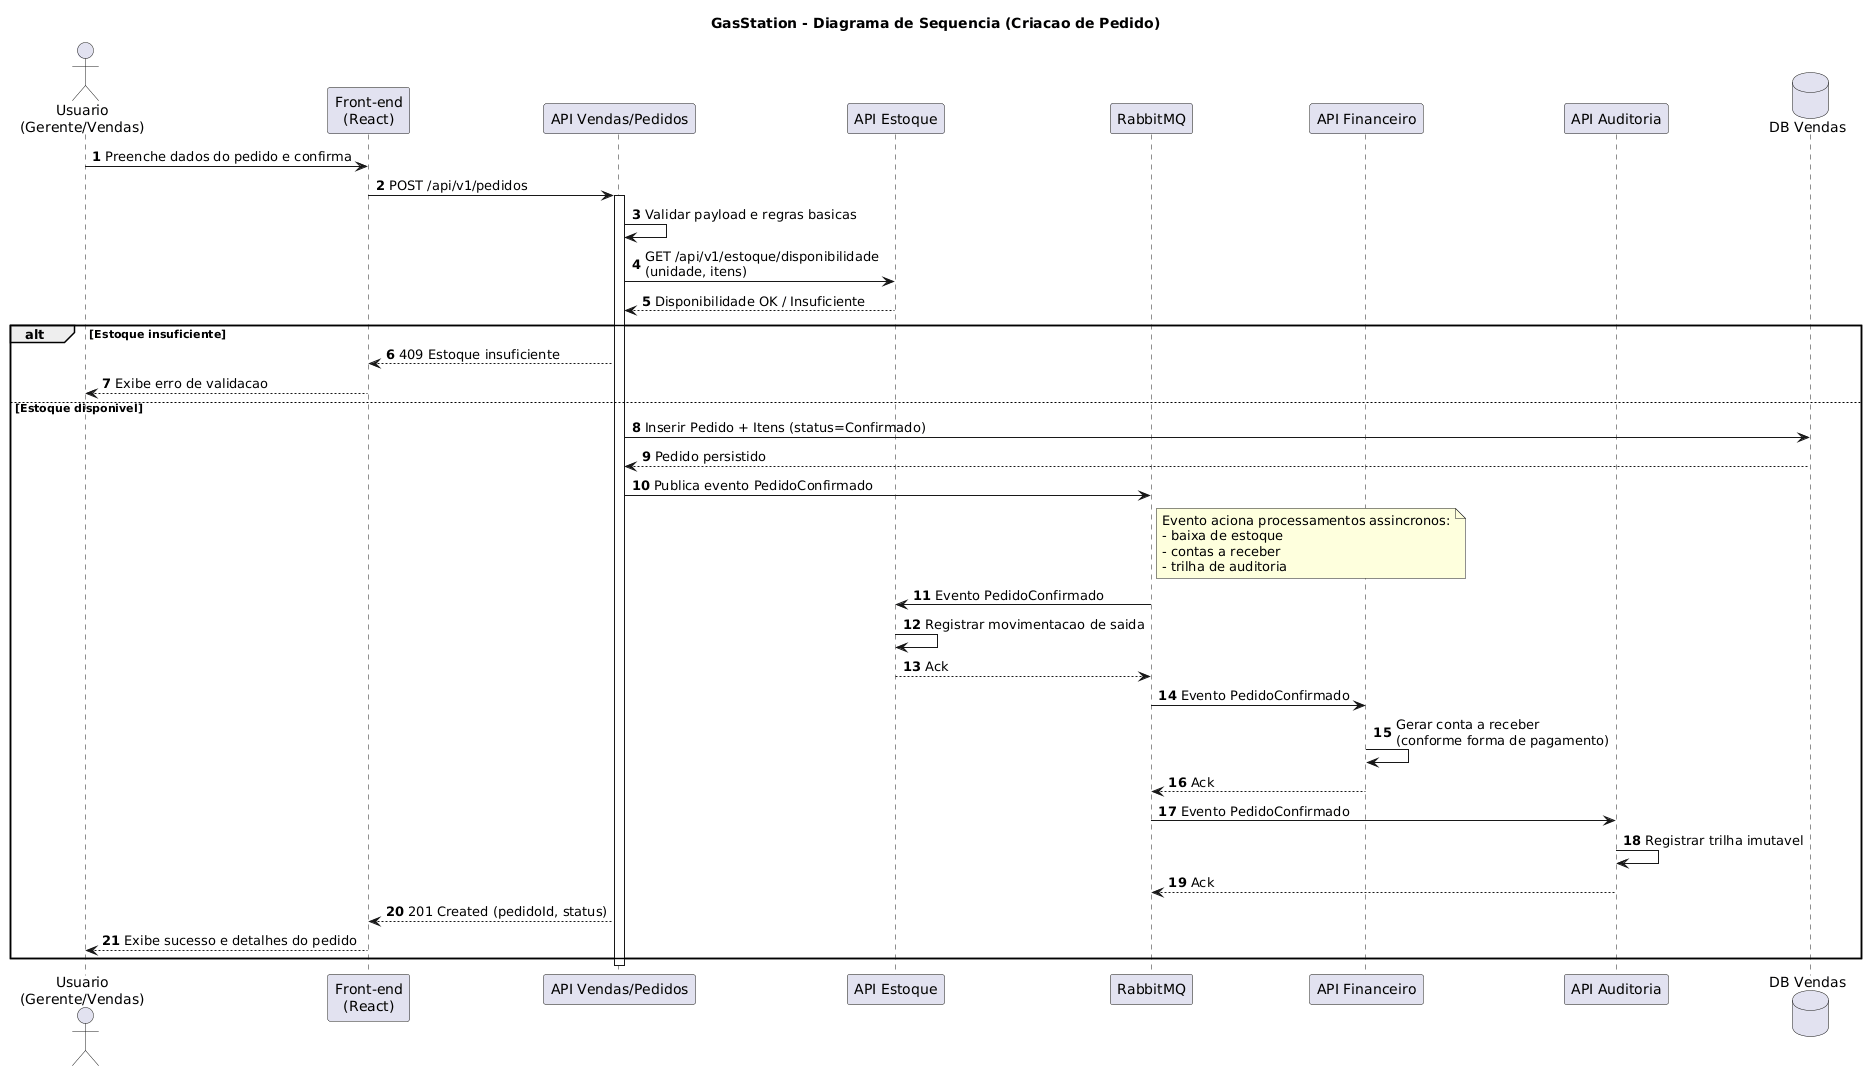

The diagram above was rendered by PlantUML. Its source (embedded in the PNG):
@startuml
title GasStation - Diagrama de Sequencia (Criacao de Pedido)
autonumber

actor "Usuario\n(Gerente/Vendas)" as Usuario
participant "Front-end\n(React)" as Frontend
participant "API Vendas/Pedidos" as Vendas
participant "API Estoque" as Estoque
participant "RabbitMQ" as MQ
participant "API Financeiro" as Financeiro
participant "API Auditoria" as Auditoria
database "DB Vendas" as DBVendas

Usuario -> Frontend: Preenche dados do pedido e confirma
Frontend -> Vendas: POST /api/v1/pedidos
activate Vendas

Vendas -> Vendas: Validar payload e regras basicas
Vendas -> Estoque: GET /api/v1/estoque/disponibilidade\n(unidade, itens)
Estoque --> Vendas: Disponibilidade OK / Insuficiente

alt Estoque insuficiente
  Vendas --> Frontend: 409 Estoque insuficiente
  Frontend --> Usuario: Exibe erro de validacao
else Estoque disponivel
  Vendas -> DBVendas: Inserir Pedido + Itens (status=Confirmado)
  DBVendas --> Vendas: Pedido persistido

  Vendas -> MQ: Publica evento PedidoConfirmado
  note right of MQ
    Evento aciona processamentos assincronos:
    - baixa de estoque
    - contas a receber
    - trilha de auditoria
  end note

  MQ -> Estoque: Evento PedidoConfirmado
  Estoque -> Estoque: Registrar movimentacao de saida
  Estoque --> MQ: Ack

  MQ -> Financeiro: Evento PedidoConfirmado
  Financeiro -> Financeiro: Gerar conta a receber\n(conforme forma de pagamento)
  Financeiro --> MQ: Ack

  MQ -> Auditoria: Evento PedidoConfirmado
  Auditoria -> Auditoria: Registrar trilha imutavel
  Auditoria --> MQ: Ack

  Vendas --> Frontend: 201 Created (pedidoId, status)
  Frontend --> Usuario: Exibe sucesso e detalhes do pedido
end

deactivate Vendas
@enduml